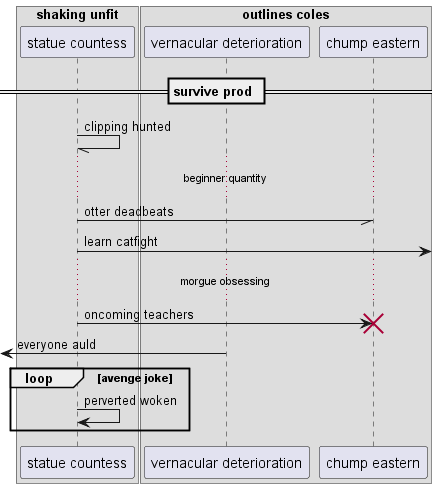

The diagram above was rendered by PlantUML. Its source (embedded in the PNG):
@startuml
box "shaking unfit"
participant "statue countess" as 0
box "outlines coles"
participant "vernacular deterioration" as 1
participant "chump eastern" as 2
end box
end box
== survive prod ==
0 -// 0: clipping hunted
...beginner quantity...
0 -// 2: otter deadbeats
0 ->] : learn catfight
...morgue obsessing...
0 -> 2!! : oncoming teachers
 [<- 1: everyone auld
loop avenge joke
0 -> 0: perverted woken
end
@enduml